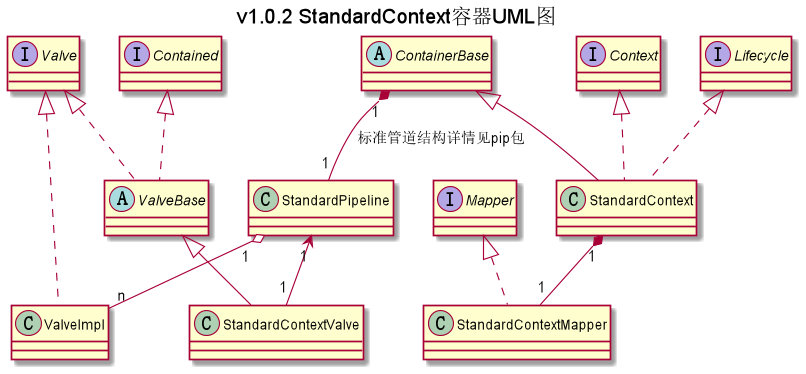

The diagram above was rendered by PlantUML. Its source (embedded in the PNG):
@startuml
title v1.0.2 StandardContext容器UML图

interface Valve
interface Contained
interface Context
interface Lifecycle
interface Mapper
abstract class ContainerBase
abstract class ValveBase
class StandardPipeline
class StandardContextValve
class StandardContext
class StandardContextMapper
class ValveImpl

ContainerBase <|-- StandardContext
ContainerBase "1" *-- "1" StandardPipeline : 标准管道结构详情见pip包
Lifecycle <|.. StandardContext
Context <|.. StandardContext

Valve <|.. ValveImpl

Valve <|.. ValveBase
Contained <|.. ValveBase

ValveBase <|-- StandardContextValve

StandardPipeline "1" o-- "n" ValveImpl
StandardPipeline "1" <-- "1" StandardContextValve
Mapper <|.. StandardContextMapper
StandardContext "1" *-- "1" StandardContextMapper

@enduml